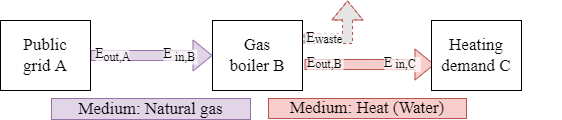

The diagram above was exported from draw.io. Its source (the exported page's mxGraphModel, read from the mxfile embedded in the PNG):
<mxGraphModel dx="1422" dy="1008" grid="0" gridSize="10" guides="1" tooltips="1" connect="1" arrows="1" fold="1" page="1" pageScale="1" pageWidth="827" pageHeight="1169" math="0" shadow="0">
  <root>
    <mxCell id="0" />
    <mxCell id="1" parent="0" />
    <mxCell id="va8tnV4DJKam75AZW9u5-8" value="" style="edgeStyle=orthogonalEdgeStyle;rounded=0;orthogonalLoop=1;jettySize=auto;html=1;shape=flexArrow;fillColor=#e1d5e7;strokeColor=#9673a6;entryX=0;entryY=0.5;entryDx=0;entryDy=0;" parent="1" source="va8tnV4DJKam75AZW9u5-2" target="va8tnV4DJKam75AZW9u5-6" edge="1">
      <mxGeometry relative="1" as="geometry">
        <mxPoint x="210" y="405" as="targetPoint" />
      </mxGeometry>
    </mxCell>
    <mxCell id="va8tnV4DJKam75AZW9u5-2" value="Public&lt;br&gt;grid A" style="rounded=0;whiteSpace=wrap;html=1;fontFamily=Times New Roman;fontSize=17;" parent="1" vertex="1">
      <mxGeometry x="60" y="370" width="90" height="70" as="geometry" />
    </mxCell>
    <mxCell id="va8tnV4DJKam75AZW9u5-10" value="" style="edgeStyle=orthogonalEdgeStyle;rounded=0;orthogonalLoop=1;jettySize=auto;html=1;shape=flexArrow;fillColor=#f8cecc;strokeColor=#b85450;entryX=0.033;entryY=0.629;entryDx=0;entryDy=0;entryPerimeter=0;" parent="1" edge="1" target="va8tnV4DJKam75AZW9u5-7">
      <mxGeometry relative="1" as="geometry">
        <mxPoint x="364" y="414" as="sourcePoint" />
        <mxPoint x="425" y="414" as="targetPoint" />
      </mxGeometry>
    </mxCell>
    <mxCell id="va8tnV4DJKam75AZW9u5-6" value="Gas&lt;br&gt;boiler B" style="rounded=0;whiteSpace=wrap;html=1;fontFamily=Times New Roman;fontSize=17;" parent="1" vertex="1">
      <mxGeometry x="272" y="370" width="90" height="70" as="geometry" />
    </mxCell>
    <mxCell id="va8tnV4DJKam75AZW9u5-7" value="Heating&lt;br&gt;demand C" style="rounded=0;whiteSpace=wrap;html=1;fontFamily=Times New Roman;fontSize=17;" parent="1" vertex="1">
      <mxGeometry x="491" y="370" width="90" height="70" as="geometry" />
    </mxCell>
    <mxCell id="va8tnV4DJKam75AZW9u5-14" value="Medium: Natural gas" style="rounded=0;whiteSpace=wrap;html=1;strokeColor=#9673a6;fillColor=#e1d5e7;fontFamily=Times New Roman;fontSize=17;" parent="1" vertex="1">
      <mxGeometry x="111" y="448" width="199" height="21" as="geometry" />
    </mxCell>
    <mxCell id="va8tnV4DJKam75AZW9u5-16" value="Medium: Heat (Water)" style="rounded=0;whiteSpace=wrap;html=1;strokeColor=#b85450;fillColor=#f8cecc;fontFamily=Times New Roman;fontSize=17;" parent="1" vertex="1">
      <mxGeometry x="328" y="448" width="198" height="20" as="geometry" />
    </mxCell>
    <mxCell id="va8tnV4DJKam75AZW9u5-18" value="" style="edgeStyle=orthogonalEdgeStyle;rounded=0;orthogonalLoop=1;jettySize=auto;html=1;shape=flexArrow;strokeColor=#b85450;dashed=1;fillColor=#E6E6E6;fontSize=14;" parent="1" edge="1">
      <mxGeometry x="-0.4146" y="20" relative="1" as="geometry">
        <mxPoint x="363" y="388" as="sourcePoint" />
        <mxPoint x="407" y="350" as="targetPoint" />
        <mxPoint x="-17" y="10" as="offset" />
        <Array as="points">
          <mxPoint x="407" y="388" />
        </Array>
      </mxGeometry>
    </mxCell>
    <mxCell id="CmLFOeKAzpevkzhxPH5K-5" value="" style="group;fontSize=12;" parent="1" vertex="1" connectable="0">
      <mxGeometry x="152" y="394" width="42" height="23" as="geometry" />
    </mxCell>
    <mxCell id="CmLFOeKAzpevkzhxPH5K-4" value="" style="rounded=0;whiteSpace=wrap;html=1;labelBackgroundColor=none;fontFamily=Times New Roman;fontSize=10;strokeColor=none;fillColor=#FFFFFF;opacity=70;" parent="CmLFOeKAzpevkzhxPH5K-5" vertex="1">
      <mxGeometry x="3.073170731707317" y="5" width="33.80487804878049" height="15" as="geometry" />
    </mxCell>
    <mxCell id="CmLFOeKAzpevkzhxPH5K-3" value="" style="group;labelBackgroundColor=none;" parent="CmLFOeKAzpevkzhxPH5K-5" vertex="1" connectable="0">
      <mxGeometry width="42" height="23" as="geometry" />
    </mxCell>
    <mxCell id="CmLFOeKAzpevkzhxPH5K-1" value="&lt;font style=&quot;font-size: 14px;&quot;&gt;E&lt;/font&gt;" style="text;html=1;strokeColor=none;fillColor=none;align=center;verticalAlign=middle;whiteSpace=wrap;rounded=0;fontFamily=Times New Roman;" parent="CmLFOeKAzpevkzhxPH5K-3" vertex="1">
      <mxGeometry width="15.365853658536585" height="20" as="geometry" />
    </mxCell>
    <mxCell id="CmLFOeKAzpevkzhxPH5K-2" value="out,A" style="text;html=1;strokeColor=none;fillColor=none;align=center;verticalAlign=middle;whiteSpace=wrap;rounded=0;fontSize=12;fontFamily=Times New Roman;labelBackgroundColor=none;" parent="CmLFOeKAzpevkzhxPH5K-5" vertex="1">
      <mxGeometry x="13.315882019285308" y="8" width="23.5609756097561" height="9" as="geometry" />
    </mxCell>
    <mxCell id="CmLFOeKAzpevkzhxPH5K-11" value="" style="group;fontSize=14;" parent="1" vertex="1" connectable="0">
      <mxGeometry x="366" y="402.5" width="48" height="23" as="geometry" />
    </mxCell>
    <mxCell id="CmLFOeKAzpevkzhxPH5K-13" value="" style="group;labelBackgroundColor=none;fontSize=14;" parent="CmLFOeKAzpevkzhxPH5K-11" vertex="1" connectable="0">
      <mxGeometry x="-3.918367346938776" width="48.00000000000001" height="23" as="geometry" />
    </mxCell>
    <mxCell id="CmLFOeKAzpevkzhxPH5K-12" value="" style="rounded=0;whiteSpace=wrap;html=1;labelBackgroundColor=none;fontFamily=Times New Roman;fontSize=14;strokeColor=none;fillColor=#FFFFFF;opacity=70;" parent="CmLFOeKAzpevkzhxPH5K-13" vertex="1">
      <mxGeometry x="4.692244897959185" y="4" width="36.45061224489796" height="15" as="geometry" />
    </mxCell>
    <mxCell id="CmLFOeKAzpevkzhxPH5K-14" value="E" style="text;html=1;strokeColor=none;fillColor=none;align=center;verticalAlign=middle;whiteSpace=wrap;rounded=0;fontFamily=Times New Roman;fontSize=14;" parent="CmLFOeKAzpevkzhxPH5K-13" vertex="1">
      <mxGeometry width="17.5609756097561" height="20" as="geometry" />
    </mxCell>
    <mxCell id="CmLFOeKAzpevkzhxPH5K-15" value="&lt;font style=&quot;font-size: 12px;&quot;&gt;out,B&lt;/font&gt;" style="text;html=1;strokeColor=none;fillColor=none;align=center;verticalAlign=middle;whiteSpace=wrap;rounded=0;fontSize=14;fontFamily=Times New Roman;labelBackgroundColor=none;" parent="CmLFOeKAzpevkzhxPH5K-13" vertex="1">
      <mxGeometry x="12.736605276256846" y="7" width="26.92682926829269" height="9" as="geometry" />
    </mxCell>
    <mxCell id="CmLFOeKAzpevkzhxPH5K-21" value="" style="group;fontSize=14;" parent="1" vertex="1" connectable="0">
      <mxGeometry x="363" y="378" width="41" height="23" as="geometry" />
    </mxCell>
    <mxCell id="CmLFOeKAzpevkzhxPH5K-22" value="" style="rounded=0;whiteSpace=wrap;html=1;labelBackgroundColor=none;fontFamily=Times New Roman;fontSize=14;strokeColor=none;fillColor=#FFFFFF;opacity=70;" parent="CmLFOeKAzpevkzhxPH5K-21" vertex="1">
      <mxGeometry x="3" y="4" width="35" height="16" as="geometry" />
    </mxCell>
    <mxCell id="CmLFOeKAzpevkzhxPH5K-23" value="" style="group;labelBackgroundColor=none;fontSize=14;" parent="CmLFOeKAzpevkzhxPH5K-21" vertex="1" connectable="0">
      <mxGeometry width="41" height="23" as="geometry" />
    </mxCell>
    <mxCell id="CmLFOeKAzpevkzhxPH5K-24" value="E" style="text;html=1;strokeColor=none;fillColor=none;align=center;verticalAlign=middle;whiteSpace=wrap;rounded=0;fontFamily=Times New Roman;fontSize=14;" parent="CmLFOeKAzpevkzhxPH5K-23" vertex="1">
      <mxGeometry width="15" height="20" as="geometry" />
    </mxCell>
    <mxCell id="CmLFOeKAzpevkzhxPH5K-25" value="&lt;font style=&quot;font-size: 12px;&quot;&gt;waste&lt;/font&gt;" style="text;html=1;strokeColor=none;fillColor=none;align=center;verticalAlign=middle;whiteSpace=wrap;rounded=0;fontSize=14;fontFamily=Times New Roman;labelBackgroundColor=none;" parent="CmLFOeKAzpevkzhxPH5K-21" vertex="1">
      <mxGeometry x="14" y="6" width="23" height="10" as="geometry" />
    </mxCell>
    <mxCell id="VsBzpNNa7l8tLKrSnw_6-13" value="" style="rounded=0;whiteSpace=wrap;html=1;labelBackgroundColor=none;fontFamily=Times New Roman;fontSize=14;strokeColor=none;fillColor=#FFFFFF;opacity=70;" parent="1" vertex="1">
      <mxGeometry x="586.59" y="398" width="33.41" height="15" as="geometry" />
    </mxCell>
    <mxCell id="JewfcU4kf5goKd8vXuk1-2" value="" style="group;fontSize=12;" vertex="1" connectable="0" parent="1">
      <mxGeometry x="220" y="394" width="42" height="23" as="geometry" />
    </mxCell>
    <mxCell id="JewfcU4kf5goKd8vXuk1-3" value="" style="rounded=0;whiteSpace=wrap;html=1;labelBackgroundColor=none;fontFamily=Times New Roman;fontSize=10;strokeColor=none;fillColor=#FFFFFF;opacity=70;" vertex="1" parent="JewfcU4kf5goKd8vXuk1-2">
      <mxGeometry x="3.073170731707317" y="5" width="33.80487804878049" height="15" as="geometry" />
    </mxCell>
    <mxCell id="JewfcU4kf5goKd8vXuk1-4" value="" style="group;labelBackgroundColor=none;" vertex="1" connectable="0" parent="JewfcU4kf5goKd8vXuk1-2">
      <mxGeometry width="42" height="23" as="geometry" />
    </mxCell>
    <mxCell id="JewfcU4kf5goKd8vXuk1-5" value="&lt;font style=&quot;font-size: 14px;&quot;&gt;E&lt;/font&gt;" style="text;html=1;strokeColor=none;fillColor=none;align=center;verticalAlign=middle;whiteSpace=wrap;rounded=0;fontFamily=Times New Roman;" vertex="1" parent="JewfcU4kf5goKd8vXuk1-4">
      <mxGeometry width="15.365853658536585" height="20" as="geometry" />
    </mxCell>
    <mxCell id="JewfcU4kf5goKd8vXuk1-6" value="in,B" style="text;html=1;strokeColor=none;fillColor=none;align=center;verticalAlign=middle;whiteSpace=wrap;rounded=0;fontSize=12;fontFamily=Times New Roman;labelBackgroundColor=none;" vertex="1" parent="JewfcU4kf5goKd8vXuk1-2">
      <mxGeometry x="13.315882019285308" y="8" width="23.5609756097561" height="9" as="geometry" />
    </mxCell>
    <mxCell id="JewfcU4kf5goKd8vXuk1-9" value="" style="group;fontSize=14;" vertex="1" connectable="0" parent="1">
      <mxGeometry x="443" y="402.5" width="48" height="23" as="geometry" />
    </mxCell>
    <mxCell id="JewfcU4kf5goKd8vXuk1-10" value="" style="group;labelBackgroundColor=none;fontSize=14;" vertex="1" connectable="0" parent="JewfcU4kf5goKd8vXuk1-9">
      <mxGeometry x="-3.918367346938776" width="48.00000000000001" height="23" as="geometry" />
    </mxCell>
    <mxCell id="JewfcU4kf5goKd8vXuk1-11" value="" style="rounded=0;whiteSpace=wrap;html=1;labelBackgroundColor=none;fontFamily=Times New Roman;fontSize=14;strokeColor=none;fillColor=#FFFFFF;opacity=70;" vertex="1" parent="JewfcU4kf5goKd8vXuk1-10">
      <mxGeometry x="4.692244897959185" y="4" width="36.45061224489796" height="15" as="geometry" />
    </mxCell>
    <mxCell id="JewfcU4kf5goKd8vXuk1-12" value="E" style="text;html=1;strokeColor=none;fillColor=none;align=center;verticalAlign=middle;whiteSpace=wrap;rounded=0;fontFamily=Times New Roman;fontSize=14;" vertex="1" parent="JewfcU4kf5goKd8vXuk1-10">
      <mxGeometry width="17.5609756097561" height="20" as="geometry" />
    </mxCell>
    <mxCell id="JewfcU4kf5goKd8vXuk1-13" value="&lt;font style=&quot;font-size: 12px&quot;&gt;in,C&lt;/font&gt;" style="text;html=1;strokeColor=none;fillColor=none;align=center;verticalAlign=middle;whiteSpace=wrap;rounded=0;fontSize=14;fontFamily=Times New Roman;labelBackgroundColor=none;" vertex="1" parent="JewfcU4kf5goKd8vXuk1-10">
      <mxGeometry x="12.736605276256846" y="7" width="26.92682926829269" height="9" as="geometry" />
    </mxCell>
  </root>
</mxGraphModel>